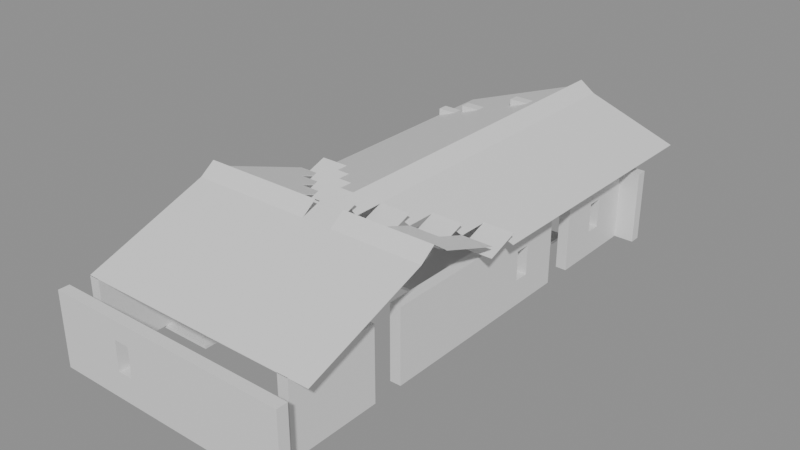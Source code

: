 # Source: building_by_walls.blend  (saved by Blender 5.0.119; exported with 4.5.12 LTS)
import bpy
from mathutils import Matrix  # noqa: F401  (used for matrix-valued properties, if any)

bpy.ops.wm.read_factory_settings(use_empty=True)
scene = bpy.context.scene
scene.name = 'Scene'

# ---- collections
col_01_paredes_externas = bpy.data.collections.new('01_Paredes_Externas'); scene.collection.children.link(col_01_paredes_externas)
col_03_pisos_escadas = bpy.data.collections.new('03_Pisos_Escadas'); scene.collection.children.link(col_03_pisos_escadas)
col_04_moveis_decoracoes = bpy.data.collections.new('04_Moveis_Decoracoes'); scene.collection.children.link(col_04_moveis_decoracoes)
col_05_telhado = bpy.data.collections.new('05_Telhado'); scene.collection.children.link(col_05_telhado)

# ---- materials (node trees are filled in below, after node groups)
mat_mat_parede_externa = bpy.data.materials.new('Mat_Parede_Externa')
mat_mat_pisos = bpy.data.materials.new('Mat_Pisos')
mat_mat_moveis = bpy.data.materials.new('Mat_Moveis')
mat_mat_telhado = bpy.data.materials.new('Mat_Telhado')

# ---- material node trees
mat_mat_parede_externa.use_nodes = True; mat_mat_parede_externa.node_tree.nodes.clear()
_N = mat_mat_parede_externa.node_tree.nodes; _L = mat_mat_parede_externa.node_tree.links
n0 = _N.new('ShaderNodeBsdfPrincipled'); n0.name = 'BSDF - Pré-fundamentado'; n0.location = (-200, 100)
n1 = _N.new('ShaderNodeOutputMaterial'); n1.name = 'Saída de material'; n1.location = (200, 100)
_L.new(n0.outputs[0], n1.inputs[0])
n1.is_active_output = True
mat_mat_pisos.use_nodes = True; mat_mat_pisos.node_tree.nodes.clear()
_N = mat_mat_pisos.node_tree.nodes; _L = mat_mat_pisos.node_tree.links
n0 = _N.new('ShaderNodeBsdfPrincipled'); n0.name = 'BSDF - Pré-fundamentado'; n0.location = (-200, 100)
n1 = _N.new('ShaderNodeOutputMaterial'); n1.name = 'Saída de material'; n1.location = (200, 100)
_L.new(n0.outputs[0], n1.inputs[0])
n1.is_active_output = True
mat_mat_moveis.use_nodes = True; mat_mat_moveis.node_tree.nodes.clear()
_N = mat_mat_moveis.node_tree.nodes; _L = mat_mat_moveis.node_tree.links
n0 = _N.new('ShaderNodeBsdfPrincipled'); n0.name = 'BSDF - Pré-fundamentado'; n0.location = (-200, 100)
n1 = _N.new('ShaderNodeOutputMaterial'); n1.name = 'Saída de material'; n1.location = (200, 100)
_L.new(n0.outputs[0], n1.inputs[0])
n1.is_active_output = True
mat_mat_telhado.use_nodes = True; mat_mat_telhado.node_tree.nodes.clear()
_N = mat_mat_telhado.node_tree.nodes; _L = mat_mat_telhado.node_tree.links
n0 = _N.new('ShaderNodeBsdfPrincipled'); n0.name = 'BSDF - Pré-fundamentado'; n0.location = (-200, 100)
n1 = _N.new('ShaderNodeOutputMaterial'); n1.name = 'Saída de material'; n1.location = (200, 100)
_L.new(n0.outputs[0], n1.inputs[0])
n1.is_active_output = True

# ---- meshes
me_parede_externa_norte = bpy.data.meshes.new('Parede_Externa_Norte')
me_parede_externa_norte.from_pydata([(-4.0, -9.0, 0.0), (-3.0, -9.0, 0.0), (-3.0, -8.65, 0.0), (-4.0, -8.65, 0.0), (-4.0, -9.0, 2.4), (-3.0, -9.0, 2.4), (-3.0, -8.65, 2.4), (-4.0, -8.65, 2.4), (-2.0, -9.0, 0.0), (-2.0, -8.65, 0.0), (-2.0, -9.0, 2.4), (-2.0, -8.65, 2.4), (-1.0, -9.0, 0.0), (-1.0, -8.65, 0.0), (-2.0, -9.0, 0.84), (-1.0, -9.0, 0.84), (-1.0, -8.65, 0.84), (-2.0, -8.65, 0.84), (-2.0, -9.0, 1.8), (-1.0, -9.0, 1.8), (-1.0, -8.65, 1.8), (-2.0, -8.65, 1.8), (-1.0, -9.0, 2.4), (-1.0, -8.65, 2.4), (-1.75, -9.0, 0.84), (-1.75, -8.65, 0.84), (-1.75, -9.0, 1.8), (-1.75, -8.65, 1.8), (-1.25, -9.0, 0.84), (-1.25, -8.65, 0.84), (-1.25, -9.0, 1.8), (-1.25, -8.65, 1.8), (0.0, -9.0, 0.0), (0.0, -8.65, 0.0), (0.0, -9.0, 2.4), (0.0, -8.65, 2.4), (1.0, -9.0, 0.0), (1.0, -8.65, 0.0), (1.0, -9.0, 2.4), (1.0, -8.65, 2.4), (2.0, -9.0, 0.0), (2.0, -8.65, 0.0), (2.0, -9.0, 2.4), (2.0, -8.65, 2.4), (3.0, -9.0, 0.0), (3.0, -8.65, 0.0), (3.0, -9.0, 2.4), (3.0, -8.65, 2.4), (4.0, -9.0, 0.0), (4.0, -8.65, 0.0), (4.0, -9.0, 2.4), (4.0, -8.65, 2.4)], [], [(0, 1, 2, 3), (4, 7, 6, 5), (0, 4, 5, 1), (2, 6, 7, 3), (0, 3, 7, 4), (1, 5, 6, 2), (1, 8, 9, 2), (5, 6, 11, 10), (1, 5, 10, 8), (9, 11, 6, 2), (8, 10, 11, 9), (8, 12, 13, 9), (14, 17, 16, 15), (8, 14, 15, 12), (13, 16, 17, 9), (8, 9, 17, 14), (12, 15, 16, 13), (18, 19, 20, 21), (10, 11, 23, 22), (18, 10, 22, 19), (20, 23, 11, 21), (18, 21, 11, 10), (19, 22, 23, 20), (14, 24, 25, 17), (18, 21, 27, 26), (14, 18, 26, 24), (25, 27, 21, 17), (14, 17, 21, 18), (24, 26, 27, 25), (28, 15, 16, 29), (30, 31, 20, 19), (28, 30, 19, 15), (16, 20, 31, 29), (28, 29, 31, 30), (15, 19, 20, 16), (12, 32, 33, 13), (22, 23, 35, 34), (12, 22, 34, 32), (33, 35, 23, 13), (12, 13, 23, 22), (32, 34, 35, 33), (32, 36, 37, 33), (34, 35, 39, 38), (32, 34, 38, 36), (37, 39, 35, 33), (36, 38, 39, 37), (36, 40, 41, 37), (38, 39, 43, 42), (36, 38, 42, 40), (41, 43, 39, 37), (40, 42, 43, 41), (40, 44, 45, 41), (42, 43, 47, 46), (40, 42, 46, 44), (45, 47, 43, 41), (44, 46, 47, 45), (44, 48, 49, 45), (46, 47, 51, 50), (44, 46, 50, 48), (49, 51, 47, 45), (48, 50, 51, 49)])
me_parede_externa_norte.materials.append(mat_mat_parede_externa)
me_parede_externa_norte.update()
me_parede_externa_sul = bpy.data.meshes.new('Parede_Externa_Sul')
me_parede_externa_sul.from_pydata([(-4.0, 7.0, 2.28), (-3.0, 7.0, 2.28), (-3.0, 7.35, 2.28), (-4.0, 7.35, 2.28), (-4.0, 7.0, 2.64), (-3.0, 7.0, 2.64), (-3.0, 7.35, 2.64), (-4.0, 7.35, 2.64), (-4.0, 7.0, 0.0), (-3.0, 7.0, 0.0), (-3.0, 7.35, 0.0), (-4.0, 7.35, 0.0), (-4.0, 7.0, 2.4), (-3.0, 7.0, 2.4), (-3.0, 7.35, 2.4), (-4.0, 7.35, 2.4), (-2.0, 7.0, 2.64), (-2.0, 7.35, 2.64), (-3.0, 7.0, 3.0), (-2.0, 7.0, 3.0), (-2.0, 7.35, 3.0), (-3.0, 7.35, 3.0), (-2.0, 7.0, 0.0), (-2.0, 7.35, 0.0), (-2.0, 7.0, 2.4), (-2.0, 7.35, 2.4), (-3.0, 7.0, 2.76), (-2.0, 7.0, 2.76), (-2.0, 7.35, 2.76), (-3.0, 7.35, 2.76), (-1.0, 7.0, 0.0), (-1.0, 7.35, 0.0), (-2.0, 7.0, 0.84), (-1.0, 7.0, 0.84), (-1.0, 7.35, 0.84), (-2.0, 7.35, 0.84), (-2.0, 7.0, 1.8), (-1.0, 7.0, 1.8), (-1.0, 7.35, 1.8), (-2.0, 7.35, 1.8), (-1.0, 7.0, 2.4), (-1.0, 7.35, 2.4), (-1.75, 7.0, 0.84), (-1.75, 7.35, 0.84), (-1.75, 7.0, 1.8), (-1.75, 7.35, 1.8), (-1.25, 7.0, 0.84), (-1.25, 7.35, 0.84), (-1.25, 7.0, 1.8), (-1.25, 7.35, 1.8), (-1.0, 7.0, 2.76), (-1.0, 7.35, 2.76), (-2.0, 7.0, 3.12), (-1.0, 7.0, 3.12), (-1.0, 7.35, 3.12), (-2.0, 7.35, 3.12), (-1.0, 7.0, 3.36), (0.0, 7.0, 3.36), (0.0, 7.35, 3.36), (-1.0, 7.35, 3.36), (-1.0, 7.0, 3.72), (0.0, 7.0, 3.72), (0.0, 7.35, 3.72), (-1.0, 7.35, 3.72), (0.0, 7.0, 0.0), (0.0, 7.35, 0.0), (0.0, 7.0, 2.4), (0.0, 7.35, 2.4), (0.0, 7.0, 2.76), (0.0, 7.35, 2.76), (0.0, 7.0, 3.12), (0.0, 7.35, 3.12), (-1.0, 7.0, 3.48), (0.0, 7.0, 3.48), (0.0, 7.35, 3.48), (-1.0, 7.35, 3.48), (1.0, 7.0, 0.0), (1.0, 7.35, 0.0), (0.0, 7.0, 0.84), (1.0, 7.0, 0.84), (1.0, 7.35, 0.84), (0.0, 7.35, 0.84), (0.0, 7.0, 1.8), (1.0, 7.0, 1.8), (1.0, 7.35, 1.8), (0.0, 7.35, 1.8), (1.0, 7.0, 2.4), (1.0, 7.35, 2.4), (0.25, 7.0, 0.84), (0.25, 7.35, 0.84), (0.25, 7.0, 1.8), (0.25, 7.35, 1.8), (0.75, 7.0, 0.84), (0.75, 7.35, 0.84), (0.75, 7.0, 1.8), (0.75, 7.35, 1.8), (1.0, 7.0, 2.76), (1.0, 7.35, 2.76), (1.0, 7.0, 3.12), (1.0, 7.35, 3.12), (1.0, 7.0, 3.48), (1.0, 7.35, 3.48), (2.0, 7.0, 0.0), (2.0, 7.35, 0.0), (2.0, 7.0, 2.4), (2.0, 7.35, 2.4), (2.0, 7.0, 2.76), (2.0, 7.35, 2.76), (2.0, 7.0, 3.12), (2.0, 7.35, 3.12), (3.0, 7.0, 0.0), (3.0, 7.35, 0.0), (3.0, 7.0, 2.4), (3.0, 7.35, 2.4), (3.0, 7.0, 2.76), (3.0, 7.35, 2.76), (3.35, 7.0, 0.0), (3.35, 8.0, 0.0), (3.0, 8.0, 0.0), (3.35, 7.0, 2.4), (3.35, 8.0, 2.4), (3.0, 8.0, 2.4), (4.0, 7.0, 0.0), (4.0, 7.35, 0.0), (3.35, 7.35, 0.0), (4.0, 7.0, 2.4), (4.0, 7.35, 2.4), (3.35, 7.35, 2.4)], [], [(0, 1, 2, 3), (4, 7, 6, 5), (0, 4, 5, 1), (2, 6, 7, 3), (0, 3, 7, 4), (1, 5, 6, 2), (8, 9, 10, 11), (12, 15, 14, 13), (8, 12, 13, 9), (10, 14, 15, 11), (8, 11, 15, 12), (9, 13, 14, 10), (5, 16, 17, 6), (18, 21, 20, 19), (5, 18, 19, 16), (17, 20, 21, 6), (5, 6, 21, 18), (16, 19, 20, 17), (9, 22, 23, 10), (13, 14, 25, 24), (9, 13, 24, 22), (23, 25, 14, 10), (22, 24, 25, 23), (26, 29, 28, 27), (13, 26, 27, 24), (25, 28, 29, 14), (13, 14, 29, 26), (24, 27, 28, 25), (22, 30, 31, 23), (32, 35, 34, 33), (22, 32, 33, 30), (31, 34, 35, 23), (22, 23, 35, 32), (30, 33, 34, 31), (36, 37, 38, 39), (24, 25, 41, 40), (36, 24, 40, 37), (38, 41, 25, 39), (36, 39, 25, 24), (37, 40, 41, 38), (32, 42, 43, 35), (36, 39, 45, 44), (32, 36, 44, 42), (43, 45, 39, 35), (32, 35, 39, 36), (42, 44, 45, 43), (46, 33, 34, 47), (48, 49, 38, 37), (46, 48, 37, 33), (34, 38, 49, 47), (46, 47, 49, 48), (33, 37, 38, 34), (27, 28, 51, 50), (24, 27, 50, 40), (41, 51, 28, 25), (40, 50, 51, 41), (52, 55, 54, 53), (27, 52, 53, 50), (51, 54, 55, 28), (27, 28, 55, 52), (50, 53, 54, 51), (56, 57, 58, 59), (60, 63, 62, 61), (56, 60, 61, 57), (58, 62, 63, 59), (56, 59, 63, 60), (57, 61, 62, 58), (30, 64, 65, 31), (40, 41, 67, 66), (30, 40, 66, 64), (65, 67, 41, 31), (30, 31, 41, 40), (64, 66, 67, 65), (50, 51, 69, 68), (40, 50, 68, 66), (67, 69, 51, 41), (66, 68, 69, 67), (53, 54, 71, 70), (50, 53, 70, 68), (69, 71, 54, 51), (68, 70, 71, 69), (72, 75, 74, 73), (53, 72, 73, 70), (71, 74, 75, 54), (53, 54, 75, 72), (70, 73, 74, 71), (64, 76, 77, 65), (78, 81, 80, 79), (64, 78, 79, 76), (77, 80, 81, 65), (64, 65, 81, 78), (76, 79, 80, 77), (82, 83, 84, 85), (66, 67, 87, 86), (82, 66, 86, 83), (84, 87, 67, 85), (82, 85, 67, 66), (83, 86, 87, 84), (78, 88, 89, 81), (82, 85, 91, 90), (78, 82, 90, 88), (89, 91, 85, 81), (78, 81, 85, 82), (88, 90, 91, 89), (92, 79, 80, 93), (94, 95, 84, 83), (92, 94, 83, 79), (80, 84, 95, 93), (92, 93, 95, 94), (79, 83, 84, 80), (68, 69, 97, 96), (66, 68, 96, 86), (87, 97, 69, 67), (86, 96, 97, 87), (70, 71, 99, 98), (68, 70, 98, 96), (97, 99, 71, 69), (96, 98, 99, 97), (73, 74, 101, 100), (70, 73, 100, 98), (99, 101, 74, 71), (98, 100, 101, 99), (76, 102, 103, 77), (86, 87, 105, 104), (76, 86, 104, 102), (103, 105, 87, 77), (76, 77, 87, 86), (102, 104, 105, 103), (96, 97, 107, 106), (86, 96, 106, 104), (105, 107, 97, 87), (104, 106, 107, 105), (98, 99, 109, 108), (96, 98, 108, 106), (107, 109, 99, 97), (106, 108, 109, 107), (102, 110, 111, 103), (104, 105, 113, 112), (102, 104, 112, 110), (111, 113, 105, 103), (110, 112, 113, 111), (106, 107, 115, 114), (104, 106, 114, 112), (113, 115, 107, 105), (112, 114, 115, 113), (110, 116, 117, 118), (112, 121, 120, 119), (110, 112, 119, 116), (117, 120, 121, 118), (110, 118, 121, 112), (116, 119, 120, 117), (116, 122, 123, 124), (119, 127, 126, 125), (116, 119, 125, 122), (123, 126, 127, 124), (116, 124, 127, 119), (122, 125, 126, 123)])
me_parede_externa_sul.materials.append(mat_mat_parede_externa)
me_parede_externa_sul.update()
me_parede_externa_leste = bpy.data.meshes.new('Parede_Externa_Leste')
me_parede_externa_leste.from_pydata([(3.0, -8.0, 0.0), (3.35, -8.0, 0.0), (3.35, -7.0, 0.0), (3.0, -7.0, 0.0), (3.0, -8.0, 2.4), (3.35, -8.0, 2.4), (3.35, -7.0, 2.4), (3.0, -7.0, 2.4), (3.35, -6.0, 0.0), (3.0, -6.0, 0.0), (3.35, -6.0, 2.4), (3.0, -6.0, 2.4), (3.35, -5.0, 0.0), (3.0, -5.0, 0.0), (3.35, -5.0, 2.4), (3.0, -5.0, 2.4), (3.0, -4.0, 0.0), (3.35, -4.0, 0.0), (3.35, -3.0, 0.0), (3.0, -3.0, 0.0), (3.0, -4.0, 2.4), (3.35, -4.0, 2.4), (3.35, -3.0, 2.4), (3.0, -3.0, 2.4), (3.35, -2.0, 0.0), (3.0, -2.0, 0.0), (3.35, -2.0, 2.4), (3.0, -2.0, 2.4), (3.35, -1.0, 0.0), (3.0, -1.0, 0.0), (3.35, -1.0, 2.4), (3.0, -1.0, 2.4), (3.35, 0.0, 0.0), (3.0, 0.0, 0.0), (3.35, 0.0, 2.4), (3.0, 0.0, 2.4), (3.35, 1.0, 0.0), (3.0, 1.0, 0.0), (3.35, 1.0, 2.4), (3.0, 1.0, 2.4), (3.35, 2.0, 0.0), (3.0, 2.0, 0.0), (3.0, 1.0, 0.84), (3.35, 1.0, 0.84), (3.35, 2.0, 0.84), (3.0, 2.0, 0.84), (3.0, 1.0, 1.8), (3.35, 1.0, 1.8), (3.35, 2.0, 1.8), (3.0, 2.0, 1.8), (3.35, 2.0, 2.4), (3.0, 2.0, 2.4), (3.35, 1.25, 0.84), (3.0, 1.25, 0.84), (3.35, 1.25, 1.8), (3.0, 1.25, 1.8), (3.0, 1.75, 0.84), (3.35, 1.75, 0.84), (3.0, 1.75, 1.8), (3.35, 1.75, 1.8), (3.35, 3.0, 0.0), (3.0, 3.0, 0.0), (3.35, 3.0, 2.4), (3.0, 3.0, 2.4), (3.0, 4.0, 0.0), (3.35, 4.0, 0.0), (3.35, 5.0, 0.0), (3.0, 5.0, 0.0), (3.0, 4.0, 2.4), (3.35, 4.0, 2.4), (3.35, 5.0, 2.4), (3.0, 5.0, 2.4), (3.35, 6.0, 0.0), (3.0, 6.0, 0.0), (3.0, 5.0, 0.84), (3.35, 5.0, 0.84), (3.35, 6.0, 0.84), (3.0, 6.0, 0.84), (3.0, 5.0, 1.8), (3.35, 5.0, 1.8), (3.35, 6.0, 1.8), (3.0, 6.0, 1.8), (3.35, 6.0, 2.4), (3.0, 6.0, 2.4), (3.35, 5.25, 0.84), (3.0, 5.25, 0.84), (3.35, 5.25, 1.8), (3.0, 5.25, 1.8), (3.0, 5.75, 0.84), (3.35, 5.75, 0.84), (3.0, 5.75, 1.8), (3.35, 5.75, 1.8), (3.35, 7.0, 0.0), (3.0, 7.0, 0.0), (3.35, 7.0, 2.4), (3.0, 7.0, 2.4)], [], [(0, 1, 2, 3), (4, 7, 6, 5), (0, 4, 5, 1), (2, 6, 7, 3), (0, 3, 7, 4), (1, 5, 6, 2), (3, 2, 8, 9), (7, 11, 10, 6), (8, 10, 11, 9), (3, 9, 11, 7), (2, 6, 10, 8), (9, 8, 12, 13), (11, 15, 14, 10), (12, 14, 15, 13), (9, 13, 15, 11), (8, 10, 14, 12), (16, 17, 18, 19), (20, 23, 22, 21), (16, 20, 21, 17), (18, 22, 23, 19), (16, 19, 23, 20), (17, 21, 22, 18), (19, 18, 24, 25), (23, 27, 26, 22), (24, 26, 27, 25), (19, 25, 27, 23), (18, 22, 26, 24), (25, 24, 28, 29), (27, 31, 30, 26), (28, 30, 31, 29), (25, 29, 31, 27), (24, 26, 30, 28), (29, 28, 32, 33), (31, 35, 34, 30), (32, 34, 35, 33), (29, 33, 35, 31), (28, 30, 34, 32), (33, 32, 36, 37), (35, 39, 38, 34), (36, 38, 39, 37), (33, 37, 39, 35), (32, 34, 38, 36), (37, 36, 40, 41), (42, 45, 44, 43), (37, 42, 43, 36), (40, 44, 45, 41), (37, 41, 45, 42), (36, 43, 44, 40), (46, 47, 48, 49), (39, 51, 50, 38), (46, 39, 38, 47), (48, 50, 51, 49), (46, 49, 51, 39), (47, 38, 50, 48), (42, 43, 52, 53), (46, 55, 54, 47), (42, 46, 47, 43), (52, 54, 55, 53), (42, 53, 55, 46), (43, 47, 54, 52), (56, 57, 44, 45), (58, 49, 48, 59), (56, 58, 59, 57), (44, 48, 49, 45), (56, 45, 49, 58), (57, 59, 48, 44), (41, 40, 60, 61), (51, 63, 62, 50), (41, 51, 50, 40), (60, 62, 63, 61), (41, 61, 63, 51), (40, 50, 62, 60), (64, 65, 66, 67), (68, 71, 70, 69), (64, 68, 69, 65), (66, 70, 71, 67), (64, 67, 71, 68), (65, 69, 70, 66), (67, 66, 72, 73), (74, 77, 76, 75), (67, 74, 75, 66), (72, 76, 77, 73), (67, 73, 77, 74), (66, 75, 76, 72), (78, 79, 80, 81), (71, 83, 82, 70), (78, 71, 70, 79), (80, 82, 83, 81), (78, 81, 83, 71), (79, 70, 82, 80), (74, 75, 84, 85), (78, 87, 86, 79), (74, 78, 79, 75), (84, 86, 87, 85), (74, 85, 87, 78), (75, 79, 86, 84), (88, 89, 76, 77), (90, 81, 80, 91), (88, 90, 91, 89), (76, 80, 81, 77), (88, 77, 81, 90), (89, 91, 80, 76), (73, 72, 92, 93), (83, 95, 94, 82), (73, 83, 82, 72), (92, 94, 95, 93), (73, 93, 95, 83), (72, 82, 94, 92)])
me_parede_externa_leste.materials.append(mat_mat_parede_externa)
me_parede_externa_leste.update()
me_parede_externa_oeste = bpy.data.meshes.new('Parede_Externa_Oeste')
me_parede_externa_oeste.from_pydata([(-4.0, -8.0, 0.0), (-3.65, -8.0, 0.0), (-3.65, -7.0, 0.0), (-4.0, -7.0, 0.0), (-4.0, -8.0, 2.4), (-3.65, -8.0, 2.4), (-3.65, -7.0, 2.4), (-4.0, -7.0, 2.4), (-3.65, -6.0, 0.0), (-4.0, -6.0, 0.0), (-3.65, -6.0, 2.4), (-4.0, -6.0, 2.4), (-3.65, -5.0, 0.0), (-4.0, -5.0, 0.0), (-3.65, -5.0, 2.4), (-4.0, -5.0, 2.4), (-3.65, -4.0, 0.0), (-4.0, -4.0, 0.0), (-3.65, -4.0, 2.4), (-4.0, -4.0, 2.4), (-3.65, -3.0, 0.0), (-4.0, -3.0, 0.0), (-3.65, -3.0, 2.4), (-4.0, -3.0, 2.4), (-3.65, -2.0, 0.0), (-4.0, -2.0, 0.0), (-3.65, -2.0, 2.4), (-4.0, -2.0, 2.4), (-3.65, -1.0, 0.0), (-4.0, -1.0, 0.0), (-3.65, -1.0, 2.4), (-4.0, -1.0, 2.4), (-3.65, 0.0, 0.0), (-4.0, 0.0, 0.0), (-3.65, 0.0, 2.4), (-4.0, 0.0, 2.4), (-3.65, 1.0, 0.0), (-4.0, 1.0, 0.0), (-3.65, 1.0, 2.4), (-4.0, 1.0, 2.4), (-3.65, 2.0, 0.0), (-4.0, 2.0, 0.0), (-3.65, 2.0, 2.4), (-4.0, 2.0, 2.4), (-3.65, 3.0, 0.0), (-4.0, 3.0, 0.0), (-3.65, 3.0, 2.4), (-4.0, 3.0, 2.4), (-3.65, 4.0, 0.0), (-4.0, 4.0, 0.0), (-3.65, 4.0, 2.4), (-4.0, 4.0, 2.4), (-3.65, 5.0, 0.0), (-4.0, 5.0, 0.0), (-3.65, 5.0, 2.4), (-4.0, 5.0, 2.4), (-3.65, 6.0, 0.0), (-4.0, 6.0, 0.0), (-3.65, 6.0, 2.4), (-4.0, 6.0, 2.4), (-3.65, 7.0, 0.0), (-4.0, 7.0, 0.0), (-3.65, 7.0, 2.4), (-4.0, 7.0, 2.4)], [], [(0, 1, 2, 3), (4, 7, 6, 5), (0, 4, 5, 1), (2, 6, 7, 3), (0, 3, 7, 4), (1, 5, 6, 2), (3, 2, 8, 9), (7, 11, 10, 6), (8, 10, 11, 9), (3, 9, 11, 7), (2, 6, 10, 8), (9, 8, 12, 13), (11, 15, 14, 10), (12, 14, 15, 13), (9, 13, 15, 11), (8, 10, 14, 12), (13, 12, 16, 17), (15, 19, 18, 14), (16, 18, 19, 17), (13, 17, 19, 15), (12, 14, 18, 16), (17, 16, 20, 21), (19, 23, 22, 18), (20, 22, 23, 21), (17, 21, 23, 19), (16, 18, 22, 20), (21, 20, 24, 25), (23, 27, 26, 22), (24, 26, 27, 25), (21, 25, 27, 23), (20, 22, 26, 24), (25, 24, 28, 29), (27, 31, 30, 26), (28, 30, 31, 29), (25, 29, 31, 27), (24, 26, 30, 28), (29, 28, 32, 33), (31, 35, 34, 30), (32, 34, 35, 33), (29, 33, 35, 31), (28, 30, 34, 32), (33, 32, 36, 37), (35, 39, 38, 34), (36, 38, 39, 37), (33, 37, 39, 35), (32, 34, 38, 36), (37, 36, 40, 41), (39, 43, 42, 38), (40, 42, 43, 41), (37, 41, 43, 39), (36, 38, 42, 40), (41, 40, 44, 45), (43, 47, 46, 42), (44, 46, 47, 45), (41, 45, 47, 43), (40, 42, 46, 44), (45, 44, 48, 49), (47, 51, 50, 46), (48, 50, 51, 49), (45, 49, 51, 47), (44, 46, 50, 48), (49, 48, 52, 53), (51, 55, 54, 50), (52, 54, 55, 53), (49, 53, 55, 51), (48, 50, 54, 52), (53, 52, 56, 57), (55, 59, 58, 54), (56, 58, 59, 57), (53, 57, 59, 55), (52, 54, 58, 56), (57, 56, 60, 61), (59, 63, 62, 58), (60, 62, 63, 61), (57, 61, 63, 59), (56, 58, 62, 60)])
me_parede_externa_oeste.materials.append(mat_mat_parede_externa)
me_parede_externa_oeste.update()
me_pisos_lajes = bpy.data.meshes.new('Pisos_Lajes')
me_pisos_lajes.from_pydata([(-4.0, -6.0, -0.1), (-3.0, -6.0, -0.1), (-3.0, -5.0, -0.1), (-4.0, -5.0, -0.1), (-4.0, -6.0, 0.0), (-3.0, -6.0, 0.0), (-3.0, -5.0, 0.0), (-4.0, -5.0, 0.0), (-2.0, -6.0, -0.1), (-2.0, -5.0, -0.1), (-2.0, -6.0, 0.0), (-2.0, -5.0, 0.0), (-3.0, -4.0, -0.1), (-4.0, -4.0, -0.1), (-3.0, -4.0, 0.0), (-4.0, -4.0, 0.0), (-2.0, -4.0, -0.1), (-2.0, -4.0, 0.0), (-3.0, -3.0, -0.1), (-4.0, -3.0, -0.1), (-3.0, -3.0, 0.0), (-4.0, -3.0, 0.0), (-2.0, -3.0, -0.1), (-2.0, -3.0, 0.0), (-2.0, 0.0, -0.1), (-1.0, 0.0, -0.1), (-1.0, 1.0, -0.1), (-2.0, 1.0, -0.1), (-2.0, 0.0, 0.0), (-1.0, 0.0, 0.0), (-1.0, 1.0, 0.0), (-2.0, 1.0, 0.0), (0.0, 0.0, -0.1), (0.0, 1.0, -0.1), (0.0, 0.0, 0.0), (0.0, 1.0, 0.0), (1.0, 0.0, -0.1), (1.0, 1.0, -0.1), (1.0, 0.0, 0.0), (1.0, 1.0, 0.0), (2.0, 0.0, -0.1), (2.0, 1.0, -0.1), (2.0, 0.0, 0.0), (2.0, 1.0, 0.0), (-1.0, 2.0, -0.1), (-2.0, 2.0, -0.1), (-1.0, 2.0, 0.0), (-2.0, 2.0, 0.0), (0.0, 2.0, -0.1), (0.0, 2.0, 0.0), (1.0, 2.0, -0.1), (1.0, 2.0, 0.0), (2.0, 2.0, -0.1), (2.0, 2.0, 0.0), (-4.0, 2.0, -0.1), (-3.0, 2.0, -0.1), (-3.0, 3.0, -0.1), (-4.0, 3.0, -0.1), (-4.0, 2.0, 0.0), (-3.0, 2.0, 0.0), (-3.0, 3.0, 0.0), (-4.0, 3.0, 0.0), (-1.0, 3.0, -0.1), (-2.0, 3.0, -0.1), (-1.0, 3.0, 0.0), (-2.0, 3.0, 0.0), (0.0, 3.0, -0.1), (0.0, 3.0, 0.0), (1.0, 3.0, -0.1), (1.0, 3.0, 0.0), (2.0, 3.0, -0.1), (2.0, 3.0, 0.0), (-3.0, 4.0, -0.1), (-4.0, 4.0, -0.1), (-3.0, 4.0, 0.0), (-4.0, 4.0, 0.0), (-1.0, 4.0, -0.1), (-2.0, 4.0, -0.1), (-1.0, 4.0, 0.0), (-2.0, 4.0, 0.0), (0.0, 4.0, -0.1), (0.0, 4.0, 0.0), (1.0, 4.0, -0.1), (1.0, 4.0, 0.0), (2.0, 4.0, -0.1), (2.0, 4.0, 0.0), (-3.0, 5.0, -0.1), (-4.0, 5.0, -0.1), (-3.0, 5.0, 0.0), (-4.0, 5.0, 0.0), (-1.0, 5.0, -0.1), (-2.0, 5.0, -0.1), (-1.0, 5.0, 0.0), (-2.0, 5.0, 0.0), (0.0, 5.0, -0.1), (0.0, 5.0, 0.0), (1.0, 5.0, -0.1), (1.0, 5.0, 0.0), (2.0, 5.0, -0.1), (2.0, 5.0, 0.0), (-1.0, 6.0, -0.1), (-2.0, 6.0, -0.1), (-1.0, 6.0, 0.0), (-2.0, 6.0, 0.0), (0.0, 6.0, -0.1), (0.0, 6.0, 0.0), (1.0, 6.0, -0.1), (1.0, 6.0, 0.0), (2.0, 6.0, -0.1), (2.0, 6.0, 0.0)], [], [(0, 1, 2, 3), (4, 7, 6, 5), (0, 4, 5, 1), (2, 6, 7, 3), (0, 3, 7, 4), (1, 5, 6, 2), (1, 8, 9, 2), (5, 6, 11, 10), (1, 5, 10, 8), (9, 11, 6, 2), (8, 10, 11, 9), (3, 2, 12, 13), (7, 15, 14, 6), (12, 14, 15, 13), (3, 13, 15, 7), (2, 6, 14, 12), (2, 9, 16, 12), (6, 14, 17, 11), (16, 17, 14, 12), (9, 11, 17, 16), (13, 12, 18, 19), (15, 21, 20, 14), (18, 20, 21, 19), (13, 19, 21, 15), (12, 14, 20, 18), (12, 16, 22, 18), (14, 20, 23, 17), (22, 23, 20, 18), (16, 17, 23, 22), (24, 25, 26, 27), (28, 31, 30, 29), (24, 28, 29, 25), (26, 30, 31, 27), (24, 27, 31, 28), (25, 29, 30, 26), (25, 32, 33, 26), (29, 30, 35, 34), (25, 29, 34, 32), (33, 35, 30, 26), (32, 34, 35, 33), (32, 36, 37, 33), (34, 35, 39, 38), (32, 34, 38, 36), (37, 39, 35, 33), (36, 38, 39, 37), (36, 40, 41, 37), (38, 39, 43, 42), (36, 38, 42, 40), (41, 43, 39, 37), (40, 42, 43, 41), (27, 26, 44, 45), (31, 47, 46, 30), (44, 46, 47, 45), (27, 45, 47, 31), (26, 30, 46, 44), (26, 33, 48, 44), (30, 46, 49, 35), (48, 49, 46, 44), (33, 35, 49, 48), (33, 37, 50, 48), (35, 49, 51, 39), (50, 51, 49, 48), (37, 39, 51, 50), (37, 41, 52, 50), (39, 51, 53, 43), (52, 53, 51, 50), (41, 43, 53, 52), (54, 55, 56, 57), (58, 61, 60, 59), (54, 58, 59, 55), (56, 60, 61, 57), (54, 57, 61, 58), (55, 59, 60, 56), (45, 44, 62, 63), (47, 65, 64, 46), (62, 64, 65, 63), (45, 63, 65, 47), (44, 46, 64, 62), (44, 48, 66, 62), (46, 64, 67, 49), (66, 67, 64, 62), (48, 49, 67, 66), (48, 50, 68, 66), (49, 67, 69, 51), (68, 69, 67, 66), (50, 51, 69, 68), (50, 52, 70, 68), (51, 69, 71, 53), (70, 71, 69, 68), (52, 53, 71, 70), (57, 56, 72, 73), (61, 75, 74, 60), (72, 74, 75, 73), (57, 73, 75, 61), (56, 60, 74, 72), (63, 62, 76, 77), (65, 79, 78, 64), (76, 78, 79, 77), (63, 77, 79, 65), (62, 64, 78, 76), (62, 66, 80, 76), (64, 78, 81, 67), (80, 81, 78, 76), (66, 67, 81, 80), (66, 68, 82, 80), (67, 81, 83, 69), (82, 83, 81, 80), (68, 69, 83, 82), (68, 70, 84, 82), (69, 83, 85, 71), (84, 85, 83, 82), (70, 71, 85, 84), (73, 72, 86, 87), (75, 89, 88, 74), (86, 88, 89, 87), (73, 87, 89, 75), (72, 74, 88, 86), (77, 76, 90, 91), (79, 93, 92, 78), (90, 92, 93, 91), (77, 91, 93, 79), (76, 78, 92, 90), (76, 80, 94, 90), (78, 92, 95, 81), (94, 95, 92, 90), (80, 81, 95, 94), (80, 82, 96, 94), (81, 95, 97, 83), (96, 97, 95, 94), (82, 83, 97, 96), (82, 84, 98, 96), (83, 97, 99, 85), (98, 99, 97, 96), (84, 85, 99, 98), (91, 90, 100, 101), (93, 103, 102, 92), (100, 102, 103, 101), (91, 101, 103, 93), (90, 92, 102, 100), (90, 94, 104, 100), (92, 102, 105, 95), (104, 105, 102, 100), (94, 95, 105, 104), (94, 96, 106, 104), (95, 105, 107, 97), (106, 107, 105, 104), (96, 97, 107, 106), (96, 98, 108, 106), (97, 107, 109, 99), (108, 109, 107, 106), (98, 99, 109, 108)])
me_pisos_lajes.materials.append(mat_mat_pisos)
me_pisos_lajes.update()
me_moveis_decoracoes = bpy.data.meshes.new('Moveis_Decoracoes')
me_moveis_decoracoes.from_pydata([(-2.9, -7.9, 0.0), (-2.1, -7.9, 0.0), (-2.1, -7.1, 0.0), (-2.9, -7.1, 0.0), (-2.9, -7.9, 0.12), (-2.1, -7.9, 0.12), (-2.1, -7.1, 0.12), (-2.9, -7.1, 0.12), (1.1, -7.9, 0.0), (1.9, -7.9, 0.0), (1.9, -7.1, 0.0), (1.1, -7.1, 0.0), (1.1, -7.9, 0.12), (1.9, -7.9, 0.12), (1.9, -7.1, 0.12), (1.1, -7.1, 0.12)], [], [(0, 1, 2, 3), (4, 7, 6, 5), (0, 4, 5, 1), (2, 6, 7, 3), (0, 3, 7, 4), (1, 5, 6, 2), (8, 9, 10, 11), (12, 15, 14, 13), (8, 12, 13, 9), (10, 14, 15, 11), (8, 11, 15, 12), (9, 13, 14, 10)])
me_moveis_decoracoes.materials.append(mat_mat_moveis)
me_moveis_decoracoes.update()
me_telhado_vertente_norte = bpy.data.meshes.new('Telhado_Vertente_Norte')
me_telhado_vertente_norte.from_pydata([(-4.0, -2.0, 3.48), (-3.0, -2.0, 3.48), (-3.0, -3.0, 3.84), (-4.0, -3.0, 3.84), (-4.0, -2.0, 3.466), (-3.0, -2.0, 3.466), (-3.0, -3.0, 3.826), (-4.0, -3.0, 3.826), (-2.0, -2.0, 3.48), (-2.0, -3.0, 3.84), (-2.0, -2.0, 3.466), (-2.0, -3.0, 3.826), (-1.0, -2.0, 3.48), (-1.0, -3.0, 3.84), (-1.0, -2.0, 3.466), (-1.0, -3.0, 3.826), (2.0, -2.0, 3.48), (3.0, -2.0, 3.48), (3.0, -3.0, 3.84), (2.0, -3.0, 3.84), (2.0, -2.0, 3.466), (3.0, -2.0, 3.466), (3.0, -3.0, 3.826), (2.0, -3.0, 3.826), (4.0, -2.0, 3.48), (4.0, -3.0, 3.84), (4.0, -2.0, 3.466), (4.0, -3.0, 3.826), (-4.0, -1.0, 3.12), (-3.0, -1.0, 3.12), (-4.0, -1.0, 3.106), (-3.0, -1.0, 3.106), (-2.0, -1.0, 3.12), (-2.0, -1.0, 3.106), (3.0, -1.0, 3.12), (4.0, -1.0, 3.12), (3.0, -1.0, 3.106), (4.0, -1.0, 3.106), (-4.0, 0.0, 2.76), (-3.0, 0.0, 2.76), (-4.0, 0.0, 2.746), (-3.0, 0.0, 2.746)], [], [(0, 1, 2, 3), (7, 6, 5, 4), (0, 4, 5, 1), (3, 2, 6, 7), (0, 3, 7, 4), (1, 5, 6, 2), (1, 8, 9, 2), (6, 11, 10, 5), (1, 5, 10, 8), (2, 9, 11, 6), (8, 10, 11, 9), (8, 12, 13, 9), (11, 15, 14, 10), (8, 10, 14, 12), (9, 13, 15, 11), (12, 14, 15, 13), (16, 17, 18, 19), (23, 22, 21, 20), (16, 20, 21, 17), (19, 18, 22, 23), (16, 19, 23, 20), (17, 21, 22, 18), (17, 24, 25, 18), (22, 27, 26, 21), (17, 21, 26, 24), (18, 25, 27, 22), (24, 26, 27, 25), (28, 29, 1, 0), (4, 5, 31, 30), (28, 30, 31, 29), (28, 0, 4, 30), (29, 31, 5, 1), (29, 32, 8, 1), (5, 10, 33, 31), (29, 31, 33, 32), (32, 33, 10, 8), (34, 35, 24, 17), (21, 26, 37, 36), (34, 36, 37, 35), (34, 17, 21, 36), (35, 37, 26, 24), (38, 39, 29, 28), (30, 31, 41, 40), (38, 40, 41, 39), (38, 28, 30, 40), (39, 41, 31, 29)])
me_telhado_vertente_norte.materials.append(mat_mat_telhado)
me_telhado_vertente_norte.update()
me_telhado_vertente_sul = bpy.data.meshes.new('Telhado_Vertente_Sul')
me_telhado_vertente_sul.from_pydata([(-4.0, -8.0, 2.4), (-3.0, -8.0, 2.4), (-3.0, -7.0, 2.76), (-4.0, -7.0, 2.76), (-4.0, -8.0, 2.386), (-3.0, -8.0, 2.386), (-3.0, -7.0, 2.746), (-4.0, -7.0, 2.746), (-2.0, -8.0, 2.4), (-2.0, -7.0, 2.76), (-2.0, -8.0, 2.386), (-2.0, -7.0, 2.746), (-1.0, -8.0, 2.4), (-1.0, -7.0, 2.76), (-1.0, -8.0, 2.386), (-1.0, -7.0, 2.746), (0.0, -8.0, 2.4), (0.0, -7.0, 2.76), (0.0, -8.0, 2.386), (0.0, -7.0, 2.746), (1.0, -8.0, 2.4), (1.0, -7.0, 2.76), (1.0, -8.0, 2.386), (1.0, -7.0, 2.746), (2.0, -8.0, 2.4), (2.0, -7.0, 2.76), (2.0, -8.0, 2.386), (2.0, -7.0, 2.746), (3.0, -8.0, 2.4), (3.0, -7.0, 2.76), (3.0, -8.0, 2.386), (3.0, -7.0, 2.746), (4.0, -8.0, 2.4), (4.0, -7.0, 2.76), (4.0, -8.0, 2.386), (4.0, -7.0, 2.746), (-3.0, -6.0, 3.12), (-4.0, -6.0, 3.12), (-3.0, -6.0, 3.106), (-4.0, -6.0, 3.106), (-2.0, -6.0, 3.12), (-2.0, -6.0, 3.106), (-1.0, -6.0, 3.12), (-1.0, -6.0, 3.106), (0.0, -6.0, 3.12), (0.0, -6.0, 3.106), (1.0, -6.0, 3.12), (1.0, -6.0, 3.106), (2.0, -6.0, 3.12), (2.0, -6.0, 3.106), (3.0, -6.0, 3.12), (3.0, -6.0, 3.106), (4.0, -6.0, 3.12), (4.0, -6.0, 3.106), (-3.0, -5.0, 3.48), (-4.0, -5.0, 3.48), (-3.0, -5.0, 3.466), (-4.0, -5.0, 3.466), (-2.0, -5.0, 3.48), (-2.0, -5.0, 3.466), (-1.0, -5.0, 3.48), (-1.0, -5.0, 3.466), (0.0, -5.0, 3.48), (0.0, -5.0, 3.466), (1.0, -5.0, 3.48), (1.0, -5.0, 3.466), (2.0, -5.0, 3.48), (2.0, -5.0, 3.466), (3.0, -5.0, 3.48), (3.0, -5.0, 3.466), (4.0, -5.0, 3.48), (4.0, -5.0, 3.466), (-3.0, -4.0, 3.84), (-4.0, -4.0, 3.84), (-3.0, -4.0, 3.826), (-4.0, -4.0, 3.826), (-2.0, -4.0, 3.84), (-2.0, -4.0, 3.826), (-1.0, -4.0, 3.84), (-1.0, -4.0, 3.826), (0.0, -4.0, 3.84), (0.0, -4.0, 3.826), (1.0, -4.0, 3.84), (1.0, -4.0, 3.826), (2.0, -4.0, 3.84), (2.0, -4.0, 3.826), (3.0, -4.0, 3.84), (3.0, -4.0, 3.826), (4.0, -4.0, 3.84), (4.0, -4.0, 3.826)], [], [(0, 1, 2, 3), (7, 6, 5, 4), (0, 4, 5, 1), (3, 2, 6, 7), (0, 3, 7, 4), (1, 5, 6, 2), (1, 8, 9, 2), (6, 11, 10, 5), (1, 5, 10, 8), (2, 9, 11, 6), (8, 10, 11, 9), (8, 12, 13, 9), (11, 15, 14, 10), (8, 10, 14, 12), (9, 13, 15, 11), (12, 14, 15, 13), (12, 16, 17, 13), (15, 19, 18, 14), (12, 14, 18, 16), (13, 17, 19, 15), (16, 18, 19, 17), (16, 20, 21, 17), (19, 23, 22, 18), (16, 18, 22, 20), (17, 21, 23, 19), (20, 22, 23, 21), (20, 24, 25, 21), (23, 27, 26, 22), (20, 22, 26, 24), (21, 25, 27, 23), (24, 26, 27, 25), (24, 28, 29, 25), (27, 31, 30, 26), (24, 26, 30, 28), (25, 29, 31, 27), (28, 30, 31, 29), (28, 32, 33, 29), (31, 35, 34, 30), (28, 30, 34, 32), (29, 33, 35, 31), (32, 34, 35, 33), (3, 2, 36, 37), (39, 38, 6, 7), (37, 36, 38, 39), (3, 37, 39, 7), (2, 6, 38, 36), (2, 9, 40, 36), (38, 41, 11, 6), (36, 40, 41, 38), (9, 11, 41, 40), (9, 13, 42, 40), (41, 43, 15, 11), (40, 42, 43, 41), (13, 15, 43, 42), (13, 17, 44, 42), (43, 45, 19, 15), (42, 44, 45, 43), (17, 19, 45, 44), (17, 21, 46, 44), (45, 47, 23, 19), (44, 46, 47, 45), (21, 23, 47, 46), (21, 25, 48, 46), (47, 49, 27, 23), (46, 48, 49, 47), (25, 27, 49, 48), (25, 29, 50, 48), (49, 51, 31, 27), (48, 50, 51, 49), (29, 31, 51, 50), (29, 33, 52, 50), (51, 53, 35, 31), (50, 52, 53, 51), (33, 35, 53, 52), (37, 36, 54, 55), (57, 56, 38, 39), (55, 54, 56, 57), (37, 55, 57, 39), (36, 38, 56, 54), (36, 40, 58, 54), (56, 59, 41, 38), (54, 58, 59, 56), (40, 41, 59, 58), (40, 42, 60, 58), (59, 61, 43, 41), (58, 60, 61, 59), (42, 43, 61, 60), (42, 44, 62, 60), (61, 63, 45, 43), (60, 62, 63, 61), (44, 45, 63, 62), (44, 46, 64, 62), (63, 65, 47, 45), (62, 64, 65, 63), (46, 47, 65, 64), (46, 48, 66, 64), (65, 67, 49, 47), (64, 66, 67, 65), (48, 49, 67, 66), (48, 50, 68, 66), (67, 69, 51, 49), (66, 68, 69, 67), (50, 51, 69, 68), (50, 52, 70, 68), (69, 71, 53, 51), (68, 70, 71, 69), (52, 53, 71, 70), (55, 54, 72, 73), (75, 74, 56, 57), (73, 72, 74, 75), (55, 73, 75, 57), (54, 56, 74, 72), (54, 58, 76, 72), (74, 77, 59, 56), (72, 76, 77, 74), (58, 59, 77, 76), (58, 60, 78, 76), (77, 79, 61, 59), (76, 78, 79, 77), (60, 61, 79, 78), (60, 62, 80, 78), (79, 81, 63, 61), (78, 80, 81, 79), (62, 63, 81, 80), (62, 64, 82, 80), (81, 83, 65, 63), (80, 82, 83, 81), (64, 65, 83, 82), (64, 66, 84, 82), (83, 85, 67, 65), (82, 84, 85, 83), (66, 67, 85, 84), (66, 68, 86, 84), (85, 87, 69, 67), (84, 86, 87, 85), (68, 69, 87, 86), (68, 70, 88, 86), (87, 89, 71, 69), (86, 88, 89, 87), (70, 71, 89, 88)])
me_telhado_vertente_sul.materials.append(mat_mat_telhado)
me_telhado_vertente_sul.update()
me_telhado_vertente_leste = bpy.data.meshes.new('Telhado_Vertente_Leste')
me_telhado_vertente_leste.from_pydata([(-1.0, -2.0, 3.48), (-1.0, -1.0, 3.48), (0.0, -1.0, 3.84), (0.0, -2.0, 3.84), (-1.0, -2.0, 3.466), (-1.0, -1.0, 3.466), (0.0, -1.0, 3.826), (0.0, -2.0, 3.826), (-2.0, -1.0, 3.12), (-2.0, 0.0, 3.12), (-1.0, 0.0, 3.48), (-2.0, -1.0, 3.106), (-2.0, 0.0, 3.106), (-1.0, 0.0, 3.466), (0.0, 0.0, 3.84), (0.0, 0.0, 3.826), (-3.0, 0.0, 2.76), (-3.0, 1.0, 2.76), (-2.0, 1.0, 3.12), (-3.0, 0.0, 2.746), (-3.0, 1.0, 2.746), (-2.0, 1.0, 3.106), (-1.0, 1.0, 3.48), (-1.0, 1.0, 3.466), (0.0, 1.0, 3.84), (0.0, 1.0, 3.826), (-4.0, 1.0, 2.4), (-4.0, 2.0, 2.4), (-3.0, 2.0, 2.76), (-4.0, 1.0, 2.386), (-4.0, 2.0, 2.386), (-3.0, 2.0, 2.746), (-2.0, 2.0, 3.12), (-2.0, 2.0, 3.106), (-1.0, 2.0, 3.48), (-1.0, 2.0, 3.466), (0.0, 2.0, 3.84), (0.0, 2.0, 3.826), (-4.0, 3.0, 2.4), (-3.0, 3.0, 2.76), (-4.0, 3.0, 2.386), (-3.0, 3.0, 2.746), (-2.0, 3.0, 3.12), (-2.0, 3.0, 3.106), (-1.0, 3.0, 3.48), (-1.0, 3.0, 3.466), (0.0, 3.0, 3.84), (0.0, 3.0, 3.826), (-4.0, 4.0, 2.4), (-3.0, 4.0, 2.76), (-4.0, 4.0, 2.386), (-3.0, 4.0, 2.746), (-2.0, 4.0, 3.12), (-2.0, 4.0, 3.106), (-1.0, 4.0, 3.48), (-1.0, 4.0, 3.466), (0.0, 4.0, 3.84), (0.0, 4.0, 3.826), (-4.0, 5.0, 2.4), (-3.0, 5.0, 2.76), (-4.0, 5.0, 2.386), (-3.0, 5.0, 2.746), (-2.0, 5.0, 3.12), (-2.0, 5.0, 3.106), (-1.0, 5.0, 3.48), (-1.0, 5.0, 3.466), (0.0, 5.0, 3.84), (0.0, 5.0, 3.826), (-4.0, 6.0, 2.4), (-3.0, 6.0, 2.76), (-4.0, 6.0, 2.386), (-3.0, 6.0, 2.746), (-2.0, 6.0, 3.12), (-2.0, 6.0, 3.106), (-1.0, 6.0, 3.48), (-1.0, 6.0, 3.466), (0.0, 6.0, 3.84), (0.0, 6.0, 3.826), (-4.0, 7.0, 2.4), (-3.0, 7.0, 2.76), (-4.0, 7.0, 2.386), (-3.0, 7.0, 2.746), (-2.0, 7.0, 3.12), (-2.0, 7.0, 3.106), (-1.0, 7.0, 3.48), (-1.0, 7.0, 3.466), (0.0, 7.0, 3.84), (0.0, 7.0, 3.826), (-4.0, 8.0, 2.4), (-3.0, 8.0, 2.76), (-4.0, 8.0, 2.386), (-3.0, 8.0, 2.746), (-2.0, 8.0, 3.12), (-2.0, 8.0, 3.106), (-1.0, 8.0, 3.48), (-1.0, 8.0, 3.466), (0.0, 8.0, 3.84), (0.0, 8.0, 3.826), (-4.0, 9.0, 2.4), (-3.0, 9.0, 2.76), (-4.0, 9.0, 2.386), (-3.0, 9.0, 2.746), (-2.0, 9.0, 3.12), (-2.0, 9.0, 3.106), (-1.0, 9.0, 3.48), (-1.0, 9.0, 3.466), (0.0, 9.0, 3.84), (0.0, 9.0, 3.826)], [], [(0, 1, 2, 3), (7, 6, 5, 4), (0, 4, 5, 1), (3, 2, 6, 7), (0, 3, 7, 4), (1, 5, 6, 2), (8, 9, 10, 1), (5, 13, 12, 11), (8, 11, 12, 9), (1, 10, 13, 5), (8, 1, 5, 11), (9, 12, 13, 10), (1, 10, 14, 2), (6, 15, 13, 5), (2, 14, 15, 6), (10, 13, 15, 14), (16, 17, 18, 9), (12, 21, 20, 19), (16, 19, 20, 17), (9, 18, 21, 12), (16, 9, 12, 19), (17, 20, 21, 18), (9, 18, 22, 10), (13, 23, 21, 12), (10, 22, 23, 13), (18, 21, 23, 22), (10, 22, 24, 14), (15, 25, 23, 13), (14, 24, 25, 15), (22, 23, 25, 24), (26, 27, 28, 17), (20, 31, 30, 29), (26, 29, 30, 27), (17, 28, 31, 20), (26, 17, 20, 29), (27, 30, 31, 28), (17, 28, 32, 18), (21, 33, 31, 20), (18, 32, 33, 21), (28, 31, 33, 32), (18, 32, 34, 22), (23, 35, 33, 21), (22, 34, 35, 23), (32, 33, 35, 34), (22, 34, 36, 24), (25, 37, 35, 23), (24, 36, 37, 25), (34, 35, 37, 36), (27, 38, 39, 28), (31, 41, 40, 30), (27, 30, 40, 38), (28, 39, 41, 31), (38, 40, 41, 39), (28, 39, 42, 32), (33, 43, 41, 31), (32, 42, 43, 33), (39, 41, 43, 42), (32, 42, 44, 34), (35, 45, 43, 33), (34, 44, 45, 35), (42, 43, 45, 44), (34, 44, 46, 36), (37, 47, 45, 35), (36, 46, 47, 37), (44, 45, 47, 46), (38, 48, 49, 39), (41, 51, 50, 40), (38, 40, 50, 48), (39, 49, 51, 41), (48, 50, 51, 49), (39, 49, 52, 42), (43, 53, 51, 41), (42, 52, 53, 43), (49, 51, 53, 52), (42, 52, 54, 44), (45, 55, 53, 43), (44, 54, 55, 45), (52, 53, 55, 54), (44, 54, 56, 46), (47, 57, 55, 45), (46, 56, 57, 47), (54, 55, 57, 56), (48, 58, 59, 49), (51, 61, 60, 50), (48, 50, 60, 58), (49, 59, 61, 51), (58, 60, 61, 59), (49, 59, 62, 52), (53, 63, 61, 51), (52, 62, 63, 53), (59, 61, 63, 62), (52, 62, 64, 54), (55, 65, 63, 53), (54, 64, 65, 55), (62, 63, 65, 64), (54, 64, 66, 56), (57, 67, 65, 55), (56, 66, 67, 57), (64, 65, 67, 66), (58, 68, 69, 59), (61, 71, 70, 60), (58, 60, 70, 68), (59, 69, 71, 61), (68, 70, 71, 69), (59, 69, 72, 62), (63, 73, 71, 61), (62, 72, 73, 63), (69, 71, 73, 72), (62, 72, 74, 64), (65, 75, 73, 63), (64, 74, 75, 65), (72, 73, 75, 74), (64, 74, 76, 66), (67, 77, 75, 65), (66, 76, 77, 67), (74, 75, 77, 76), (68, 78, 79, 69), (71, 81, 80, 70), (68, 70, 80, 78), (69, 79, 81, 71), (78, 80, 81, 79), (69, 79, 82, 72), (73, 83, 81, 71), (72, 82, 83, 73), (79, 81, 83, 82), (72, 82, 84, 74), (75, 85, 83, 73), (74, 84, 85, 75), (82, 83, 85, 84), (74, 84, 86, 76), (77, 87, 85, 75), (76, 86, 87, 77), (84, 85, 87, 86), (78, 88, 89, 79), (81, 91, 90, 80), (78, 80, 90, 88), (79, 89, 91, 81), (88, 90, 91, 89), (79, 89, 92, 82), (83, 93, 91, 81), (82, 92, 93, 83), (89, 91, 93, 92), (82, 92, 94, 84), (85, 95, 93, 83), (84, 94, 95, 85), (92, 93, 95, 94), (84, 94, 96, 86), (87, 97, 95, 85), (86, 96, 97, 87), (94, 95, 97, 96), (88, 98, 99, 89), (91, 101, 100, 90), (88, 90, 100, 98), (89, 99, 101, 91), (98, 100, 101, 99), (89, 99, 102, 92), (93, 103, 101, 91), (92, 102, 103, 93), (99, 101, 103, 102), (92, 102, 104, 94), (95, 105, 103, 93), (94, 104, 105, 95), (102, 103, 105, 104), (94, 104, 106, 96), (97, 107, 105, 95), (96, 106, 107, 97), (104, 105, 107, 106)])
me_telhado_vertente_leste.materials.append(mat_mat_telhado)
me_telhado_vertente_leste.update()
me_telhado_vertente_oeste = bpy.data.meshes.new('Telhado_Vertente_Oeste')
me_telhado_vertente_oeste.from_pydata([(2.0, -2.0, 3.48), (2.0, -1.0, 3.48), (1.0, -1.0, 3.84), (1.0, -2.0, 3.84), (2.0, -2.0, 3.466), (2.0, -1.0, 3.466), (1.0, -1.0, 3.826), (1.0, -2.0, 3.826), (2.0, 0.0, 3.48), (1.0, 0.0, 3.84), (2.0, 0.0, 3.466), (1.0, 0.0, 3.826), (3.0, -1.0, 3.12), (3.0, 0.0, 3.12), (3.0, -1.0, 3.106), (3.0, 0.0, 3.106), (2.0, 1.0, 3.48), (1.0, 1.0, 3.84), (2.0, 1.0, 3.466), (1.0, 1.0, 3.826), (3.0, 1.0, 3.12), (3.0, 1.0, 3.106), (4.0, 0.0, 2.76), (4.0, 1.0, 2.76), (4.0, 0.0, 2.746), (4.0, 1.0, 2.746), (2.0, 2.0, 3.48), (1.0, 2.0, 3.84), (2.0, 2.0, 3.466), (1.0, 2.0, 3.826), (3.0, 2.0, 3.12), (3.0, 2.0, 3.106), (4.0, 2.0, 2.76), (4.0, 2.0, 2.746), (2.0, 3.0, 3.48), (1.0, 3.0, 3.84), (2.0, 3.0, 3.466), (1.0, 3.0, 3.826), (3.0, 3.0, 3.12), (3.0, 3.0, 3.106), (4.0, 3.0, 2.76), (4.0, 3.0, 2.746), (2.0, 4.0, 3.48), (1.0, 4.0, 3.84), (2.0, 4.0, 3.466), (1.0, 4.0, 3.826), (3.0, 4.0, 3.12), (3.0, 4.0, 3.106), (4.0, 4.0, 2.76), (4.0, 4.0, 2.746), (2.0, 5.0, 3.48), (1.0, 5.0, 3.84), (2.0, 5.0, 3.466), (1.0, 5.0, 3.826), (3.0, 5.0, 3.12), (3.0, 5.0, 3.106), (4.0, 5.0, 2.76), (4.0, 5.0, 2.746), (2.0, 6.0, 3.48), (1.0, 6.0, 3.84), (2.0, 6.0, 3.466), (1.0, 6.0, 3.826), (3.0, 6.0, 3.12), (3.0, 6.0, 3.106), (4.0, 6.0, 2.76), (4.0, 6.0, 2.746), (2.0, 7.0, 3.48), (1.0, 7.0, 3.84), (2.0, 7.0, 3.466), (1.0, 7.0, 3.826), (3.0, 7.0, 3.12), (3.0, 7.0, 3.106), (4.0, 7.0, 2.76), (4.0, 7.0, 2.746), (2.0, 8.0, 3.48), (1.0, 8.0, 3.84), (2.0, 8.0, 3.466), (1.0, 8.0, 3.826), (3.0, 8.0, 3.12), (3.0, 8.0, 3.106), (4.0, 8.0, 2.76), (4.0, 8.0, 2.746), (2.0, 9.0, 3.48), (1.0, 9.0, 3.84), (2.0, 9.0, 3.466), (1.0, 9.0, 3.826), (3.0, 9.0, 3.12), (3.0, 9.0, 3.106), (4.0, 9.0, 2.76), (4.0, 9.0, 2.746)], [], [(0, 1, 2, 3), (7, 6, 5, 4), (0, 4, 5, 1), (3, 2, 6, 7), (0, 3, 7, 4), (1, 5, 6, 2), (1, 8, 9, 2), (6, 11, 10, 5), (1, 5, 10, 8), (2, 9, 11, 6), (8, 10, 11, 9), (12, 13, 8, 1), (5, 10, 15, 14), (12, 14, 15, 13), (12, 1, 5, 14), (13, 15, 10, 8), (8, 16, 17, 9), (11, 19, 18, 10), (8, 10, 18, 16), (9, 17, 19, 11), (16, 18, 19, 17), (13, 20, 16, 8), (10, 18, 21, 15), (13, 15, 21, 20), (20, 21, 18, 16), (22, 23, 20, 13), (15, 21, 25, 24), (22, 24, 25, 23), (22, 13, 15, 24), (23, 25, 21, 20), (16, 26, 27, 17), (19, 29, 28, 18), (16, 18, 28, 26), (17, 27, 29, 19), (26, 28, 29, 27), (20, 30, 26, 16), (18, 28, 31, 21), (20, 21, 31, 30), (30, 31, 28, 26), (23, 32, 30, 20), (21, 31, 33, 25), (23, 25, 33, 32), (32, 33, 31, 30), (26, 34, 35, 27), (29, 37, 36, 28), (26, 28, 36, 34), (27, 35, 37, 29), (34, 36, 37, 35), (30, 38, 34, 26), (28, 36, 39, 31), (30, 31, 39, 38), (38, 39, 36, 34), (32, 40, 38, 30), (31, 39, 41, 33), (32, 33, 41, 40), (40, 41, 39, 38), (34, 42, 43, 35), (37, 45, 44, 36), (34, 36, 44, 42), (35, 43, 45, 37), (42, 44, 45, 43), (38, 46, 42, 34), (36, 44, 47, 39), (38, 39, 47, 46), (46, 47, 44, 42), (40, 48, 46, 38), (39, 47, 49, 41), (40, 41, 49, 48), (48, 49, 47, 46), (42, 50, 51, 43), (45, 53, 52, 44), (42, 44, 52, 50), (43, 51, 53, 45), (50, 52, 53, 51), (46, 54, 50, 42), (44, 52, 55, 47), (46, 47, 55, 54), (54, 55, 52, 50), (48, 56, 54, 46), (47, 55, 57, 49), (48, 49, 57, 56), (56, 57, 55, 54), (50, 58, 59, 51), (53, 61, 60, 52), (50, 52, 60, 58), (51, 59, 61, 53), (58, 60, 61, 59), (54, 62, 58, 50), (52, 60, 63, 55), (54, 55, 63, 62), (62, 63, 60, 58), (56, 64, 62, 54), (55, 63, 65, 57), (56, 57, 65, 64), (64, 65, 63, 62), (58, 66, 67, 59), (61, 69, 68, 60), (58, 60, 68, 66), (59, 67, 69, 61), (66, 68, 69, 67), (62, 70, 66, 58), (60, 68, 71, 63), (62, 63, 71, 70), (70, 71, 68, 66), (64, 72, 70, 62), (63, 71, 73, 65), (64, 65, 73, 72), (72, 73, 71, 70), (66, 74, 75, 67), (69, 77, 76, 68), (66, 68, 76, 74), (67, 75, 77, 69), (74, 76, 77, 75), (70, 78, 74, 66), (68, 76, 79, 71), (70, 71, 79, 78), (78, 79, 76, 74), (72, 80, 78, 70), (71, 79, 81, 73), (72, 73, 81, 80), (80, 81, 79, 78), (74, 82, 83, 75), (77, 85, 84, 76), (74, 76, 84, 82), (75, 83, 85, 77), (82, 84, 85, 83), (78, 86, 82, 74), (76, 84, 87, 79), (78, 79, 87, 86), (86, 87, 84, 82), (80, 88, 86, 78), (79, 87, 89, 81), (80, 81, 89, 88), (88, 89, 87, 86)])
me_telhado_vertente_oeste.materials.append(mat_mat_telhado)
me_telhado_vertente_oeste.update()
me_telhado_cumeeira = bpy.data.meshes.new('Telhado_Cumeeira')
me_telhado_cumeeira.from_pydata([(-4.0, -4.0, 3.84), (-3.0, -4.0, 3.84), (-3.0, -3.5, 4.2), (-4.0, -3.5, 4.2), (-3.0, -3.0, 3.84), (-4.0, -3.0, 3.84), (-4.0, -4.0, 3.826), (-3.0, -4.0, 3.826), (-3.0, -3.5, 4.186), (-4.0, -3.5, 4.186), (-3.0, -3.0, 3.826), (-4.0, -3.0, 3.826), (-2.0, -4.0, 3.84), (-2.0, -3.5, 4.2), (-2.0, -3.0, 3.84), (-2.0, -4.0, 3.826), (-2.0, -3.5, 4.186), (-2.0, -3.0, 3.826), (-1.0, -4.0, 3.84), (-1.0, -3.5, 4.2), (-1.0, -3.0, 3.84), (-1.0, -4.0, 3.826), (-1.0, -3.5, 4.186), (-1.0, -3.0, 3.826), (0.0, -4.0, 3.84), (0.0, -3.5, 4.2), (0.0, -3.0, 3.84), (0.0, -4.0, 3.826), (0.0, -3.5, 4.186), (0.0, -3.0, 3.826), (1.0, -4.0, 3.84), (2.0, -4.0, 3.84), (2.0, -3.5, 4.2), (1.0, -3.5, 4.2), (2.0, -3.0, 3.84), (1.0, -3.0, 3.84), (1.0, -4.0, 3.826), (2.0, -4.0, 3.826), (2.0, -3.5, 4.186), (1.0, -3.5, 4.186), (2.0, -3.0, 3.826), (1.0, -3.0, 3.826), (3.0, -4.0, 3.84), (3.0, -3.5, 4.2), (3.0, -3.0, 3.84), (3.0, -4.0, 3.826), (3.0, -3.5, 4.186), (3.0, -3.0, 3.826), (4.0, -4.0, 3.84), (4.0, -3.5, 4.2), (4.0, -3.0, 3.84), (4.0, -4.0, 3.826), (4.0, -3.5, 4.186), (4.0, -3.0, 3.826), (0.5, -3.0, 4.2), (0.5, -2.0, 4.2), (0.0, -2.0, 3.84), (1.0, -2.0, 3.84), (0.5, -3.0, 4.186), (0.5, -2.0, 4.186), (0.0, -2.0, 3.826), (1.0, -2.0, 3.826), (0.5, -1.0, 4.2), (0.0, -1.0, 3.84), (1.0, -1.0, 3.84), (0.5, -1.0, 4.186), (0.0, -1.0, 3.826), (1.0, -1.0, 3.826), (0.5, 0.0, 4.2), (0.0, 0.0, 3.84), (1.0, 0.0, 3.84), (0.5, 0.0, 4.186), (0.0, 0.0, 3.826), (1.0, 0.0, 3.826), (0.5, 1.0, 4.2), (0.0, 1.0, 3.84), (1.0, 1.0, 3.84), (0.5, 1.0, 4.186), (0.0, 1.0, 3.826), (1.0, 1.0, 3.826), (0.5, 2.0, 4.2), (0.0, 2.0, 3.84), (1.0, 2.0, 3.84), (0.5, 2.0, 4.186), (0.0, 2.0, 3.826), (1.0, 2.0, 3.826), (0.5, 3.0, 4.2), (0.0, 3.0, 3.84), (1.0, 3.0, 3.84), (0.5, 3.0, 4.186), (0.0, 3.0, 3.826), (1.0, 3.0, 3.826), (0.5, 4.0, 4.2), (0.0, 4.0, 3.84), (1.0, 4.0, 3.84), (0.5, 4.0, 4.186), (0.0, 4.0, 3.826), (1.0, 4.0, 3.826), (0.5, 5.0, 4.2), (0.0, 5.0, 3.84), (1.0, 5.0, 3.84), (0.5, 5.0, 4.186), (0.0, 5.0, 3.826), (1.0, 5.0, 3.826), (0.5, 6.0, 4.2), (0.0, 6.0, 3.84), (1.0, 6.0, 3.84), (0.5, 6.0, 4.186), (0.0, 6.0, 3.826), (1.0, 6.0, 3.826), (0.5, 7.0, 4.2), (0.0, 7.0, 3.84), (1.0, 7.0, 3.84), (0.5, 7.0, 4.186), (0.0, 7.0, 3.826), (1.0, 7.0, 3.826), (0.5, 8.0, 4.2), (0.0, 8.0, 3.84), (1.0, 8.0, 3.84), (0.5, 8.0, 4.186), (0.0, 8.0, 3.826), (1.0, 8.0, 3.826), (0.5, 9.0, 4.2), (0.0, 9.0, 3.84), (1.0, 9.0, 3.84), (0.5, 9.0, 4.186), (0.0, 9.0, 3.826), (1.0, 9.0, 3.826)], [], [(0, 1, 2, 3), (3, 2, 4, 5), (9, 8, 7, 6), (11, 10, 8, 9), (0, 6, 7, 1), (4, 10, 11, 5), (1, 12, 13, 2), (2, 13, 14, 4), (8, 16, 15, 7), (10, 17, 16, 8), (1, 7, 15, 12), (14, 17, 10, 4), (12, 18, 19, 13), (13, 19, 20, 14), (16, 22, 21, 15), (17, 23, 22, 16), (12, 15, 21, 18), (20, 23, 17, 14), (18, 24, 25, 19), (19, 25, 26, 20), (22, 28, 27, 21), (23, 29, 28, 22), (18, 21, 27, 24), (26, 29, 23, 20), (30, 31, 32, 33), (33, 32, 34, 35), (39, 38, 37, 36), (41, 40, 38, 39), (30, 36, 37, 31), (34, 40, 41, 35), (31, 42, 43, 32), (32, 43, 44, 34), (38, 46, 45, 37), (40, 47, 46, 38), (31, 37, 45, 42), (44, 47, 40, 34), (42, 48, 49, 43), (43, 49, 50, 44), (46, 52, 51, 45), (47, 53, 52, 46), (42, 45, 51, 48), (50, 53, 47, 44), (26, 54, 55, 56), (54, 35, 57, 55), (60, 59, 58, 29), (61, 41, 58, 59), (26, 29, 58, 54), (56, 60, 41, 55), (56, 55, 62, 63), (55, 57, 64, 62), (66, 65, 59, 60), (67, 61, 59, 65), (56, 60, 59, 55), (63, 66, 61, 62), (63, 62, 68, 69), (62, 64, 70, 68), (72, 71, 65, 66), (73, 67, 65, 71), (63, 66, 65, 62), (69, 72, 67, 68), (69, 68, 74, 75), (68, 70, 76, 74), (78, 77, 71, 72), (79, 73, 71, 77), (69, 72, 71, 68), (75, 78, 73, 74), (75, 74, 80, 81), (74, 76, 82, 80), (84, 83, 77, 78), (85, 79, 77, 83), (75, 78, 77, 74), (81, 84, 79, 80), (81, 80, 86, 87), (80, 82, 88, 86), (90, 89, 83, 84), (91, 85, 83, 89), (81, 84, 83, 80), (87, 90, 85, 86), (87, 86, 92, 93), (86, 88, 94, 92), (96, 95, 89, 90), (97, 91, 89, 95), (87, 90, 89, 86), (93, 96, 91, 92), (93, 92, 98, 99), (92, 94, 100, 98), (102, 101, 95, 96), (103, 97, 95, 101), (93, 96, 95, 92), (99, 102, 97, 98), (99, 98, 104, 105), (98, 100, 106, 104), (108, 107, 101, 102), (109, 103, 101, 107), (99, 102, 101, 98), (105, 108, 103, 104), (105, 104, 110, 111), (104, 106, 112, 110), (114, 113, 107, 108), (115, 109, 107, 113), (105, 108, 107, 104), (111, 114, 109, 110), (111, 110, 116, 117), (110, 112, 118, 116), (120, 119, 113, 114), (121, 115, 113, 119), (111, 114, 113, 110), (117, 120, 115, 116), (117, 116, 122, 123), (116, 118, 124, 122), (126, 125, 119, 120), (127, 121, 119, 125), (117, 120, 119, 116), (123, 126, 121, 122)])
me_telhado_cumeeira.materials.append(mat_mat_telhado)
me_telhado_cumeeira.update()
me_telhado_outros = bpy.data.meshes.new('Telhado_Outros')
me_telhado_outros.from_pydata([(0.0, -4.0, 3.84), (1.0, -4.0, 3.84), (1.0, -3.0, 4.2), (0.0, -3.0, 4.2), (0.0, -4.0, 3.826), (1.0, -4.0, 3.826), (1.0, -3.0, 4.186), (0.0, -3.0, 4.186), (-1.0, -3.0, 3.48), (0.0, -3.0, 3.48), (0.0, -2.0, 3.84), (-1.0, -2.0, 3.84), (-1.0, -3.0, 3.466), (0.0, -3.0, 3.466), (0.0, -2.0, 3.826), (-1.0, -2.0, 3.826), (1.0, -3.0, 3.48), (2.0, -3.0, 3.48), (2.0, -2.0, 3.84), (1.0, -2.0, 3.84), (1.0, -3.0, 3.466), (2.0, -3.0, 3.466), (2.0, -2.0, 3.826), (1.0, -2.0, 3.826), (-2.0, -2.0, 3.12), (-1.0, -2.0, 3.12), (-1.0, -1.0, 3.48), (-2.0, -1.0, 3.48), (-2.0, -2.0, 3.106), (-1.0, -2.0, 3.106), (-1.0, -1.0, 3.466), (-2.0, -1.0, 3.466), (2.0, -2.0, 3.12), (3.0, -2.0, 3.12), (3.0, -1.0, 3.48), (2.0, -1.0, 3.48), (2.0, -2.0, 3.106), (3.0, -2.0, 3.106), (3.0, -1.0, 3.466), (2.0, -1.0, 3.466), (-3.0, -1.0, 2.76), (-2.0, -1.0, 2.76), (-2.0, 0.0, 3.12), (-3.0, 0.0, 3.12), (-3.0, -1.0, 2.746), (-2.0, -1.0, 2.746), (-2.0, 0.0, 3.106), (-3.0, 0.0, 3.106), (3.0, -1.0, 2.76), (4.0, -1.0, 2.76), (4.0, 0.0, 3.12), (3.0, 0.0, 3.12), (3.0, -1.0, 2.746), (4.0, -1.0, 2.746), (4.0, 0.0, 3.106), (3.0, 0.0, 3.106), (-4.0, 0.0, 2.4), (-3.0, 0.0, 2.4), (-3.0, 1.0, 2.76), (-4.0, 1.0, 2.76), (-4.0, 0.0, 2.386), (-3.0, 0.0, 2.386), (-3.0, 1.0, 2.746), (-4.0, 1.0, 2.746)], [], [(0, 1, 2, 3), (7, 6, 5, 4), (0, 4, 5, 1), (3, 2, 6, 7), (0, 3, 7, 4), (1, 5, 6, 2), (8, 9, 10, 11), (15, 14, 13, 12), (8, 12, 13, 9), (11, 10, 14, 15), (8, 11, 15, 12), (9, 13, 14, 10), (16, 17, 18, 19), (23, 22, 21, 20), (16, 20, 21, 17), (19, 18, 22, 23), (16, 19, 23, 20), (17, 21, 22, 18), (24, 25, 26, 27), (31, 30, 29, 28), (24, 28, 29, 25), (27, 26, 30, 31), (24, 27, 31, 28), (25, 29, 30, 26), (32, 33, 34, 35), (39, 38, 37, 36), (32, 36, 37, 33), (35, 34, 38, 39), (32, 35, 39, 36), (33, 37, 38, 34), (40, 41, 42, 43), (47, 46, 45, 44), (40, 44, 45, 41), (43, 42, 46, 47), (40, 43, 47, 44), (41, 45, 46, 42), (48, 49, 50, 51), (55, 54, 53, 52), (48, 52, 53, 49), (51, 50, 54, 55), (48, 51, 55, 52), (49, 53, 54, 50), (56, 57, 58, 59), (63, 62, 61, 60), (56, 60, 61, 57), (59, 58, 62, 63), (56, 59, 63, 60), (57, 61, 62, 58)])
me_telhado_outros.materials.append(mat_mat_telhado)
me_telhado_outros.update()

# ---- objects
ob_parede_externa_norte = bpy.data.objects.new('Parede_Externa_Norte', me_parede_externa_norte)
ob_parede_externa_sul = bpy.data.objects.new('Parede_Externa_Sul', me_parede_externa_sul)
ob_parede_externa_leste = bpy.data.objects.new('Parede_Externa_Leste', me_parede_externa_leste)
ob_parede_externa_oeste = bpy.data.objects.new('Parede_Externa_Oeste', me_parede_externa_oeste)
ob_pisos_lajes = bpy.data.objects.new('Pisos_Lajes', me_pisos_lajes)
ob_moveis_decoracoes = bpy.data.objects.new('Moveis_Decoracoes', me_moveis_decoracoes)
ob_telhado_vertente_norte = bpy.data.objects.new('Telhado_Vertente_Norte', me_telhado_vertente_norte)
ob_telhado_vertente_sul = bpy.data.objects.new('Telhado_Vertente_Sul', me_telhado_vertente_sul)
ob_telhado_vertente_leste = bpy.data.objects.new('Telhado_Vertente_Leste', me_telhado_vertente_leste)
ob_telhado_vertente_oeste = bpy.data.objects.new('Telhado_Vertente_Oeste', me_telhado_vertente_oeste)
ob_telhado_cumeeira = bpy.data.objects.new('Telhado_Cumeeira', me_telhado_cumeeira)
ob_telhado_outros = bpy.data.objects.new('Telhado_Outros', me_telhado_outros)

# ---- transforms, parenting, visibility, modifiers, constraints
ob_parede_externa_norte.location = (0.0, 0.0, 0.0)
ob_parede_externa_sul.location = (0.0, 0.0, 0.0)
ob_parede_externa_leste.location = (0.0, 0.0, 0.0)
ob_parede_externa_oeste.location = (0.0, 0.0, 0.0)
ob_pisos_lajes.location = (0.0, 0.0, 0.0)
ob_moveis_decoracoes.location = (0.0, 0.0, 0.0)
ob_telhado_vertente_norte.location = (0.0, 0.0, 0.0)
ob_telhado_vertente_sul.location = (0.0, 0.0, 0.0)
ob_telhado_vertente_leste.location = (0.0, 0.0, 0.0)
ob_telhado_vertente_oeste.location = (0.0, 0.0, 0.0)
ob_telhado_cumeeira.location = (0.0, 0.0, 0.0)
ob_telhado_outros.location = (0.0, 0.0, 0.0)

# ---- collection membership
col_01_paredes_externas.objects.link(ob_parede_externa_norte)
col_01_paredes_externas.objects.link(ob_parede_externa_sul)
col_01_paredes_externas.objects.link(ob_parede_externa_leste)
col_01_paredes_externas.objects.link(ob_parede_externa_oeste)
col_03_pisos_escadas.objects.link(ob_pisos_lajes)
col_04_moveis_decoracoes.objects.link(ob_moveis_decoracoes)
col_05_telhado.objects.link(ob_telhado_vertente_norte)
col_05_telhado.objects.link(ob_telhado_vertente_sul)
col_05_telhado.objects.link(ob_telhado_vertente_leste)
col_05_telhado.objects.link(ob_telhado_vertente_oeste)
col_05_telhado.objects.link(ob_telhado_cumeeira)
col_05_telhado.objects.link(ob_telhado_outros)

# ---- scene / render settings (as saved in the file)
scene.frame_start = 1; scene.frame_end = 250; scene.frame_set(1)
scene.render.engine = 'BLENDER_EEVEE_NEXT'
scene.render.bake_bias = 0.0
scene.render.bake_samples = 0
scene.cycles.sampling_pattern = 'TABULATED_SOBOL'
scene.eevee.use_volume_custom_range = False
bpy.context.view_layer.update()

# ---- added for rendering (the .blend has no active camera and no usable light): camera, sun + grey world if the file has none
cam_auto = bpy.data.cameras.new('AutoCamera')
cam_auto.lens = 50.0
cam_auto.sensor_width = 36.0
cam_auto.clip_end = 1000.0
ob_auto_camera = bpy.data.objects.new('AutoCamera', cam_auto)
scene.collection.objects.link(ob_auto_camera)
ob_auto_camera.location = (18.654, -22.3848, 16.9732)
ob_auto_camera.rotation_euler = (1.09748, -7.21219e-08, 0.694738)
scene.camera = ob_auto_camera
light_auto_sun = bpy.data.lights.new('AutoSun', 'SUN')
light_auto_sun.energy = 3.0
light_auto_sun.angle = 0.0523599
ob_auto_sun = bpy.data.objects.new('AutoSun', light_auto_sun)
scene.collection.objects.link(ob_auto_sun)
ob_auto_sun.rotation_euler = (0.872665, 0.174533, 0.523599)
if scene.world is None:
    world_auto = bpy.data.worlds.new('AutoWorld')
    world_auto.color = (0.3, 0.3, 0.3)
    scene.world = world_auto
bpy.context.view_layer.update()
